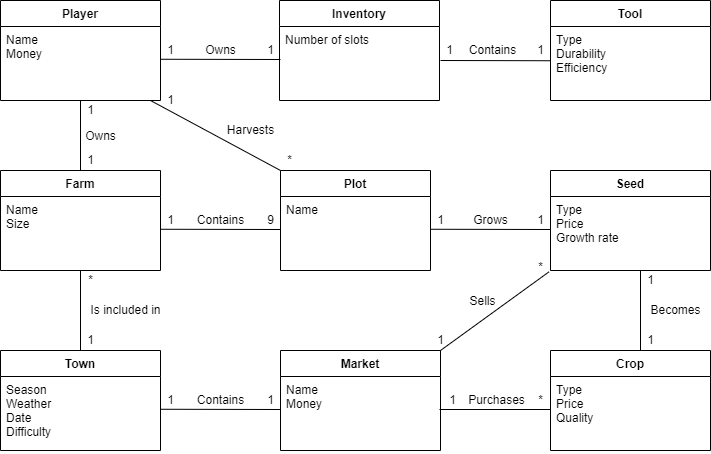

The diagram above was exported from draw.io. Its source (the exported page's mxGraphModel, read from the mxfile embedded in the PNG):
<mxGraphModel dx="1038" dy="547" grid="1" gridSize="10" guides="1" tooltips="1" connect="1" arrows="1" fold="1" page="1" pageScale="1" pageWidth="850" pageHeight="1100" math="0" shadow="0">
  <root>
    <mxCell id="0" />
    <mxCell id="1" parent="0" />
    <mxCell id="6kNP6ZLz5adaUinYLBMI-2" value="Town" style="swimlane;fontStyle=1;align=center;verticalAlign=top;childLayout=stackLayout;horizontal=1;startSize=26;horizontalStack=0;resizeParent=1;resizeParentMax=0;resizeLast=0;collapsible=1;marginBottom=0;" vertex="1" parent="1">
      <mxGeometry x="40" y="400" width="160" height="100" as="geometry" />
    </mxCell>
    <mxCell id="6kNP6ZLz5adaUinYLBMI-3" value="Season&#10;Weather&#10;Date&#10;Difficulty" style="text;strokeColor=none;fillColor=none;align=left;verticalAlign=top;spacingLeft=4;spacingRight=4;overflow=hidden;rotatable=0;points=[[0,0.5],[1,0.5]];portConstraint=eastwest;" vertex="1" parent="6kNP6ZLz5adaUinYLBMI-2">
      <mxGeometry y="26" width="160" height="74" as="geometry" />
    </mxCell>
    <mxCell id="6kNP6ZLz5adaUinYLBMI-4" value="" style="line;strokeWidth=1;fillColor=none;align=left;verticalAlign=middle;spacingTop=-1;spacingLeft=3;spacingRight=3;rotatable=0;labelPosition=right;points=[];portConstraint=eastwest;" vertex="1" parent="6kNP6ZLz5adaUinYLBMI-2">
      <mxGeometry y="100" width="160" as="geometry" />
    </mxCell>
    <mxCell id="6kNP6ZLz5adaUinYLBMI-6" value="Seed" style="swimlane;fontStyle=1;align=center;verticalAlign=top;childLayout=stackLayout;horizontal=1;startSize=26;horizontalStack=0;resizeParent=1;resizeParentMax=0;resizeLast=0;collapsible=1;marginBottom=0;" vertex="1" parent="1">
      <mxGeometry x="590" y="220" width="160" height="100" as="geometry" />
    </mxCell>
    <mxCell id="6kNP6ZLz5adaUinYLBMI-7" value="Type&#10;Price&#10;Growth rate" style="text;strokeColor=none;fillColor=none;align=left;verticalAlign=top;spacingLeft=4;spacingRight=4;overflow=hidden;rotatable=0;points=[[0,0.5],[1,0.5]];portConstraint=eastwest;" vertex="1" parent="6kNP6ZLz5adaUinYLBMI-6">
      <mxGeometry y="26" width="160" height="74" as="geometry" />
    </mxCell>
    <mxCell id="6kNP6ZLz5adaUinYLBMI-8" value="" style="line;strokeWidth=1;fillColor=none;align=left;verticalAlign=middle;spacingTop=-1;spacingLeft=3;spacingRight=3;rotatable=0;labelPosition=right;points=[];portConstraint=eastwest;" vertex="1" parent="6kNP6ZLz5adaUinYLBMI-6">
      <mxGeometry y="100" width="160" as="geometry" />
    </mxCell>
    <mxCell id="6kNP6ZLz5adaUinYLBMI-9" value="Plot" style="swimlane;fontStyle=1;align=center;verticalAlign=top;childLayout=stackLayout;horizontal=1;startSize=26;horizontalStack=0;resizeParent=1;resizeParentMax=0;resizeLast=0;collapsible=1;marginBottom=0;" vertex="1" parent="1">
      <mxGeometry x="320" y="220" width="150" height="100" as="geometry" />
    </mxCell>
    <mxCell id="6kNP6ZLz5adaUinYLBMI-10" value="Name" style="text;strokeColor=none;fillColor=none;align=left;verticalAlign=top;spacingLeft=4;spacingRight=4;overflow=hidden;rotatable=0;points=[[0,0.5],[1,0.5]];portConstraint=eastwest;" vertex="1" parent="6kNP6ZLz5adaUinYLBMI-9">
      <mxGeometry y="26" width="150" height="74" as="geometry" />
    </mxCell>
    <mxCell id="6kNP6ZLz5adaUinYLBMI-11" value="" style="line;strokeWidth=1;fillColor=none;align=left;verticalAlign=middle;spacingTop=-1;spacingLeft=3;spacingRight=3;rotatable=0;labelPosition=right;points=[];portConstraint=eastwest;" vertex="1" parent="6kNP6ZLz5adaUinYLBMI-9">
      <mxGeometry y="100" width="150" as="geometry" />
    </mxCell>
    <mxCell id="6kNP6ZLz5adaUinYLBMI-12" value="Tool" style="swimlane;fontStyle=1;align=center;verticalAlign=top;childLayout=stackLayout;horizontal=1;startSize=26;horizontalStack=0;resizeParent=1;resizeParentMax=0;resizeLast=0;collapsible=1;marginBottom=0;" vertex="1" parent="1">
      <mxGeometry x="590" y="50" width="160" height="100" as="geometry" />
    </mxCell>
    <mxCell id="6kNP6ZLz5adaUinYLBMI-13" value="Type&#10;Durability&#10;Efficiency" style="text;strokeColor=none;fillColor=none;align=left;verticalAlign=top;spacingLeft=4;spacingRight=4;overflow=hidden;rotatable=0;points=[[0,0.5],[1,0.5]];portConstraint=eastwest;" vertex="1" parent="6kNP6ZLz5adaUinYLBMI-12">
      <mxGeometry y="26" width="160" height="74" as="geometry" />
    </mxCell>
    <mxCell id="6kNP6ZLz5adaUinYLBMI-14" value="" style="line;strokeWidth=1;fillColor=none;align=left;verticalAlign=middle;spacingTop=-1;spacingLeft=3;spacingRight=3;rotatable=0;labelPosition=right;points=[];portConstraint=eastwest;" vertex="1" parent="6kNP6ZLz5adaUinYLBMI-12">
      <mxGeometry y="100" width="160" as="geometry" />
    </mxCell>
    <mxCell id="6kNP6ZLz5adaUinYLBMI-15" value="Crop" style="swimlane;fontStyle=1;align=center;verticalAlign=top;childLayout=stackLayout;horizontal=1;startSize=26;horizontalStack=0;resizeParent=1;resizeParentMax=0;resizeLast=0;collapsible=1;marginBottom=0;" vertex="1" parent="1">
      <mxGeometry x="590" y="400" width="160" height="100" as="geometry" />
    </mxCell>
    <mxCell id="6kNP6ZLz5adaUinYLBMI-16" value="Type&#10;Price&#10;Quality" style="text;strokeColor=none;fillColor=none;align=left;verticalAlign=top;spacingLeft=4;spacingRight=4;overflow=hidden;rotatable=0;points=[[0,0.5],[1,0.5]];portConstraint=eastwest;" vertex="1" parent="6kNP6ZLz5adaUinYLBMI-15">
      <mxGeometry y="26" width="160" height="74" as="geometry" />
    </mxCell>
    <mxCell id="6kNP6ZLz5adaUinYLBMI-17" value="" style="line;strokeWidth=1;fillColor=none;align=left;verticalAlign=middle;spacingTop=-1;spacingLeft=3;spacingRight=3;rotatable=0;labelPosition=right;points=[];portConstraint=eastwest;" vertex="1" parent="6kNP6ZLz5adaUinYLBMI-15">
      <mxGeometry y="100" width="160" as="geometry" />
    </mxCell>
    <mxCell id="6kNP6ZLz5adaUinYLBMI-18" value="Market" style="swimlane;fontStyle=1;align=center;verticalAlign=top;childLayout=stackLayout;horizontal=1;startSize=26;horizontalStack=0;resizeParent=1;resizeParentMax=0;resizeLast=0;collapsible=1;marginBottom=0;" vertex="1" parent="1">
      <mxGeometry x="320" y="400" width="160" height="100" as="geometry" />
    </mxCell>
    <mxCell id="6kNP6ZLz5adaUinYLBMI-19" value="Name&#10;Money" style="text;strokeColor=none;fillColor=none;align=left;verticalAlign=top;spacingLeft=4;spacingRight=4;overflow=hidden;rotatable=0;points=[[0,0.5],[1,0.5]];portConstraint=eastwest;" vertex="1" parent="6kNP6ZLz5adaUinYLBMI-18">
      <mxGeometry y="26" width="160" height="74" as="geometry" />
    </mxCell>
    <mxCell id="6kNP6ZLz5adaUinYLBMI-20" value="" style="line;strokeWidth=1;fillColor=none;align=left;verticalAlign=middle;spacingTop=-1;spacingLeft=3;spacingRight=3;rotatable=0;labelPosition=right;points=[];portConstraint=eastwest;" vertex="1" parent="6kNP6ZLz5adaUinYLBMI-18">
      <mxGeometry y="100" width="160" as="geometry" />
    </mxCell>
    <mxCell id="6kNP6ZLz5adaUinYLBMI-21" value="Farm" style="swimlane;fontStyle=1;align=center;verticalAlign=top;childLayout=stackLayout;horizontal=1;startSize=26;horizontalStack=0;resizeParent=1;resizeParentMax=0;resizeLast=0;collapsible=1;marginBottom=0;" vertex="1" parent="1">
      <mxGeometry x="40" y="220" width="160" height="100" as="geometry" />
    </mxCell>
    <mxCell id="6kNP6ZLz5adaUinYLBMI-22" value="Name&#10;Size" style="text;strokeColor=none;fillColor=none;align=left;verticalAlign=top;spacingLeft=4;spacingRight=4;overflow=hidden;rotatable=0;points=[[0,0.5],[1,0.5]];portConstraint=eastwest;" vertex="1" parent="6kNP6ZLz5adaUinYLBMI-21">
      <mxGeometry y="26" width="160" height="74" as="geometry" />
    </mxCell>
    <mxCell id="6kNP6ZLz5adaUinYLBMI-23" value="" style="line;strokeWidth=1;fillColor=none;align=left;verticalAlign=middle;spacingTop=-1;spacingLeft=3;spacingRight=3;rotatable=0;labelPosition=right;points=[];portConstraint=eastwest;" vertex="1" parent="6kNP6ZLz5adaUinYLBMI-21">
      <mxGeometry y="100" width="160" as="geometry" />
    </mxCell>
    <mxCell id="6kNP6ZLz5adaUinYLBMI-24" value="Player" style="swimlane;fontStyle=1;align=center;verticalAlign=top;childLayout=stackLayout;horizontal=1;startSize=26;horizontalStack=0;resizeParent=1;resizeParentMax=0;resizeLast=0;collapsible=1;marginBottom=0;" vertex="1" parent="1">
      <mxGeometry x="40" y="50" width="160" height="100" as="geometry" />
    </mxCell>
    <mxCell id="6kNP6ZLz5adaUinYLBMI-25" value="Name&#10;Money" style="text;strokeColor=none;fillColor=none;align=left;verticalAlign=top;spacingLeft=4;spacingRight=4;overflow=hidden;rotatable=0;points=[[0,0.5],[1,0.5]];portConstraint=eastwest;" vertex="1" parent="6kNP6ZLz5adaUinYLBMI-24">
      <mxGeometry y="26" width="160" height="74" as="geometry" />
    </mxCell>
    <mxCell id="6kNP6ZLz5adaUinYLBMI-26" value="" style="line;strokeWidth=1;fillColor=none;align=left;verticalAlign=middle;spacingTop=-1;spacingLeft=3;spacingRight=3;rotatable=0;labelPosition=right;points=[];portConstraint=eastwest;" vertex="1" parent="6kNP6ZLz5adaUinYLBMI-24">
      <mxGeometry y="100" width="160" as="geometry" />
    </mxCell>
    <mxCell id="6kNP6ZLz5adaUinYLBMI-29" value="" style="endArrow=none;html=1;rounded=0;exitX=0.02;exitY=0.988;exitDx=0;exitDy=0;exitPerimeter=0;" edge="1" parent="1">
      <mxGeometry width="50" height="50" relative="1" as="geometry">
        <mxPoint x="200.4000000000001" y="278.76" as="sourcePoint" />
        <mxPoint x="320" y="279" as="targetPoint" />
      </mxGeometry>
    </mxCell>
    <mxCell id="6kNP6ZLz5adaUinYLBMI-30" value="1" style="text;html=1;align=center;verticalAlign=middle;resizable=0;points=[];autosize=1;strokeColor=none;fillColor=none;" vertex="1" parent="1">
      <mxGeometry x="120" y="380" width="20" height="20" as="geometry" />
    </mxCell>
    <mxCell id="6kNP6ZLz5adaUinYLBMI-31" value="9" style="text;html=1;align=center;verticalAlign=middle;resizable=0;points=[];autosize=1;strokeColor=none;fillColor=none;" vertex="1" parent="1">
      <mxGeometry x="300" y="260" width="20" height="20" as="geometry" />
    </mxCell>
    <mxCell id="6kNP6ZLz5adaUinYLBMI-32" value="Contains" style="text;html=1;align=center;verticalAlign=middle;resizable=0;points=[];autosize=1;strokeColor=none;fillColor=none;" vertex="1" parent="1">
      <mxGeometry x="230" y="260" width="60" height="20" as="geometry" />
    </mxCell>
    <mxCell id="6kNP6ZLz5adaUinYLBMI-33" value="" style="endArrow=none;html=1;rounded=0;exitX=0.5;exitY=0;exitDx=0;exitDy=0;" edge="1" parent="1" source="6kNP6ZLz5adaUinYLBMI-21">
      <mxGeometry width="50" height="50" relative="1" as="geometry">
        <mxPoint x="120" y="210" as="sourcePoint" />
        <mxPoint x="120" y="150" as="targetPoint" />
      </mxGeometry>
    </mxCell>
    <mxCell id="6kNP6ZLz5adaUinYLBMI-34" value="1" style="text;html=1;align=center;verticalAlign=middle;resizable=0;points=[];autosize=1;strokeColor=none;fillColor=none;" vertex="1" parent="1">
      <mxGeometry x="120" y="150" width="20" height="20" as="geometry" />
    </mxCell>
    <mxCell id="6kNP6ZLz5adaUinYLBMI-35" value="1" style="text;html=1;align=center;verticalAlign=middle;resizable=0;points=[];autosize=1;strokeColor=none;fillColor=none;" vertex="1" parent="1">
      <mxGeometry x="200" y="260" width="20" height="20" as="geometry" />
    </mxCell>
    <mxCell id="6kNP6ZLz5adaUinYLBMI-37" value="1" style="text;html=1;align=center;verticalAlign=middle;resizable=0;points=[];autosize=1;strokeColor=none;fillColor=none;" vertex="1" parent="1">
      <mxGeometry x="120" y="200" width="20" height="20" as="geometry" />
    </mxCell>
    <mxCell id="6kNP6ZLz5adaUinYLBMI-38" value="Owns" style="text;html=1;align=center;verticalAlign=middle;resizable=0;points=[];autosize=1;strokeColor=none;fillColor=none;" vertex="1" parent="1">
      <mxGeometry x="115" y="176" width="50" height="20" as="geometry" />
    </mxCell>
    <mxCell id="6kNP6ZLz5adaUinYLBMI-40" value="" style="endArrow=none;html=1;rounded=0;entryX=0;entryY=0;entryDx=0;entryDy=0;" edge="1" parent="1" target="6kNP6ZLz5adaUinYLBMI-9">
      <mxGeometry width="50" height="50" relative="1" as="geometry">
        <mxPoint x="190" y="150" as="sourcePoint" />
        <mxPoint x="440" y="100" as="targetPoint" />
        <Array as="points" />
      </mxGeometry>
    </mxCell>
    <mxCell id="6kNP6ZLz5adaUinYLBMI-41" value="1" style="text;html=1;align=center;verticalAlign=middle;resizable=0;points=[];autosize=1;strokeColor=none;fillColor=none;" vertex="1" parent="1">
      <mxGeometry x="200" y="140" width="20" height="20" as="geometry" />
    </mxCell>
    <mxCell id="6kNP6ZLz5adaUinYLBMI-42" value="*" style="text;html=1;align=center;verticalAlign=middle;resizable=0;points=[];autosize=1;strokeColor=none;fillColor=none;" vertex="1" parent="1">
      <mxGeometry x="319" y="200" width="20" height="20" as="geometry" />
    </mxCell>
    <mxCell id="6kNP6ZLz5adaUinYLBMI-43" value="Harvests" style="text;html=1;align=center;verticalAlign=middle;resizable=0;points=[];autosize=1;strokeColor=none;fillColor=none;" vertex="1" parent="1">
      <mxGeometry x="260" y="170" width="60" height="20" as="geometry" />
    </mxCell>
    <mxCell id="6kNP6ZLz5adaUinYLBMI-44" value="" style="endArrow=none;html=1;rounded=0;exitX=0.5;exitY=0;exitDx=0;exitDy=0;" edge="1" parent="1" source="6kNP6ZLz5adaUinYLBMI-2">
      <mxGeometry width="50" height="50" relative="1" as="geometry">
        <mxPoint x="70" y="375" as="sourcePoint" />
        <mxPoint x="120" y="320" as="targetPoint" />
      </mxGeometry>
    </mxCell>
    <mxCell id="6kNP6ZLz5adaUinYLBMI-45" value="*" style="text;html=1;align=center;verticalAlign=middle;resizable=0;points=[];autosize=1;strokeColor=none;fillColor=none;" vertex="1" parent="1">
      <mxGeometry x="120" y="320" width="20" height="20" as="geometry" />
    </mxCell>
    <mxCell id="6kNP6ZLz5adaUinYLBMI-46" value="Is included in" style="text;html=1;align=center;verticalAlign=middle;resizable=0;points=[];autosize=1;strokeColor=none;fillColor=none;" vertex="1" parent="1">
      <mxGeometry x="120" y="350" width="90" height="20" as="geometry" />
    </mxCell>
    <mxCell id="6kNP6ZLz5adaUinYLBMI-47" value="" style="endArrow=none;html=1;rounded=0;exitX=0.02;exitY=0.988;exitDx=0;exitDy=0;exitPerimeter=0;" edge="1" parent="1">
      <mxGeometry width="50" height="50" relative="1" as="geometry">
        <mxPoint x="200.4000000000001" y="458.76" as="sourcePoint" />
        <mxPoint x="320" y="459" as="targetPoint" />
      </mxGeometry>
    </mxCell>
    <mxCell id="6kNP6ZLz5adaUinYLBMI-48" value="1" style="text;html=1;align=center;verticalAlign=middle;resizable=0;points=[];autosize=1;strokeColor=none;fillColor=none;" vertex="1" parent="1">
      <mxGeometry x="300" y="440" width="20" height="20" as="geometry" />
    </mxCell>
    <mxCell id="6kNP6ZLz5adaUinYLBMI-49" value="Contains" style="text;html=1;align=center;verticalAlign=middle;resizable=0;points=[];autosize=1;strokeColor=none;fillColor=none;" vertex="1" parent="1">
      <mxGeometry x="230" y="440" width="60" height="20" as="geometry" />
    </mxCell>
    <mxCell id="6kNP6ZLz5adaUinYLBMI-50" value="1" style="text;html=1;align=center;verticalAlign=middle;resizable=0;points=[];autosize=1;strokeColor=none;fillColor=none;" vertex="1" parent="1">
      <mxGeometry x="200" y="440" width="20" height="20" as="geometry" />
    </mxCell>
    <mxCell id="6kNP6ZLz5adaUinYLBMI-55" value="" style="endArrow=none;html=1;rounded=0;exitX=0.02;exitY=0.988;exitDx=0;exitDy=0;exitPerimeter=0;" edge="1" parent="1">
      <mxGeometry width="50" height="50" relative="1" as="geometry">
        <mxPoint x="470.4000000000001" y="278.76" as="sourcePoint" />
        <mxPoint x="590" y="279" as="targetPoint" />
      </mxGeometry>
    </mxCell>
    <mxCell id="6kNP6ZLz5adaUinYLBMI-56" value="1" style="text;html=1;align=center;verticalAlign=middle;resizable=0;points=[];autosize=1;strokeColor=none;fillColor=none;" vertex="1" parent="1">
      <mxGeometry x="570" y="260" width="20" height="20" as="geometry" />
    </mxCell>
    <mxCell id="6kNP6ZLz5adaUinYLBMI-57" value="Grows" style="text;html=1;align=center;verticalAlign=middle;resizable=0;points=[];autosize=1;strokeColor=none;fillColor=none;" vertex="1" parent="1">
      <mxGeometry x="505" y="260" width="50" height="20" as="geometry" />
    </mxCell>
    <mxCell id="6kNP6ZLz5adaUinYLBMI-58" value="1" style="text;html=1;align=center;verticalAlign=middle;resizable=0;points=[];autosize=1;strokeColor=none;fillColor=none;" vertex="1" parent="1">
      <mxGeometry x="470" y="260" width="20" height="20" as="geometry" />
    </mxCell>
    <mxCell id="6kNP6ZLz5adaUinYLBMI-60" value="1" style="text;html=1;align=center;verticalAlign=middle;resizable=0;points=[];autosize=1;strokeColor=none;fillColor=none;" vertex="1" parent="1">
      <mxGeometry x="680" y="380" width="20" height="20" as="geometry" />
    </mxCell>
    <mxCell id="6kNP6ZLz5adaUinYLBMI-61" value="Becomes" style="text;html=1;align=center;verticalAlign=middle;resizable=0;points=[];autosize=1;strokeColor=none;fillColor=none;" vertex="1" parent="1">
      <mxGeometry x="680" y="350" width="70" height="20" as="geometry" />
    </mxCell>
    <mxCell id="6kNP6ZLz5adaUinYLBMI-62" value="1" style="text;html=1;align=center;verticalAlign=middle;resizable=0;points=[];autosize=1;strokeColor=none;fillColor=none;" vertex="1" parent="1">
      <mxGeometry x="680" y="320" width="20" height="20" as="geometry" />
    </mxCell>
    <mxCell id="6kNP6ZLz5adaUinYLBMI-66" value="" style="endArrow=none;html=1;rounded=0;exitX=0.5;exitY=0;exitDx=0;exitDy=0;" edge="1" parent="1">
      <mxGeometry width="50" height="50" relative="1" as="geometry">
        <mxPoint x="680" y="400" as="sourcePoint" />
        <mxPoint x="680" y="320" as="targetPoint" />
      </mxGeometry>
    </mxCell>
    <mxCell id="6kNP6ZLz5adaUinYLBMI-67" value="Inventory" style="swimlane;fontStyle=1;align=center;verticalAlign=top;childLayout=stackLayout;horizontal=1;startSize=26;horizontalStack=0;resizeParent=1;resizeParentMax=0;resizeLast=0;collapsible=1;marginBottom=0;" vertex="1" parent="1">
      <mxGeometry x="319" y="50" width="160" height="100" as="geometry" />
    </mxCell>
    <mxCell id="6kNP6ZLz5adaUinYLBMI-68" value="Number of slots&#10;" style="text;strokeColor=none;fillColor=none;align=left;verticalAlign=top;spacingLeft=4;spacingRight=4;overflow=hidden;rotatable=0;points=[[0,0.5],[1,0.5]];portConstraint=eastwest;" vertex="1" parent="6kNP6ZLz5adaUinYLBMI-67">
      <mxGeometry y="26" width="160" height="74" as="geometry" />
    </mxCell>
    <mxCell id="6kNP6ZLz5adaUinYLBMI-69" value="" style="line;strokeWidth=1;fillColor=none;align=left;verticalAlign=middle;spacingTop=-1;spacingLeft=3;spacingRight=3;rotatable=0;labelPosition=right;points=[];portConstraint=eastwest;" vertex="1" parent="6kNP6ZLz5adaUinYLBMI-67">
      <mxGeometry y="100" width="160" as="geometry" />
    </mxCell>
    <mxCell id="6kNP6ZLz5adaUinYLBMI-70" value="" style="endArrow=none;html=1;rounded=0;exitX=0.02;exitY=0.988;exitDx=0;exitDy=0;exitPerimeter=0;" edge="1" parent="1">
      <mxGeometry width="50" height="50" relative="1" as="geometry">
        <mxPoint x="200.4000000000001" y="108.75999999999999" as="sourcePoint" />
        <mxPoint x="320" y="109" as="targetPoint" />
      </mxGeometry>
    </mxCell>
    <mxCell id="6kNP6ZLz5adaUinYLBMI-71" value="1" style="text;html=1;align=center;verticalAlign=middle;resizable=0;points=[];autosize=1;strokeColor=none;fillColor=none;" vertex="1" parent="1">
      <mxGeometry x="300" y="90" width="20" height="20" as="geometry" />
    </mxCell>
    <mxCell id="6kNP6ZLz5adaUinYLBMI-72" value="Owns" style="text;html=1;align=center;verticalAlign=middle;resizable=0;points=[];autosize=1;strokeColor=none;fillColor=none;" vertex="1" parent="1">
      <mxGeometry x="235" y="90" width="50" height="20" as="geometry" />
    </mxCell>
    <mxCell id="6kNP6ZLz5adaUinYLBMI-73" value="1" style="text;html=1;align=center;verticalAlign=middle;resizable=0;points=[];autosize=1;strokeColor=none;fillColor=none;" vertex="1" parent="1">
      <mxGeometry x="200" y="90" width="20" height="20" as="geometry" />
    </mxCell>
    <mxCell id="6kNP6ZLz5adaUinYLBMI-76" value="Contains" style="text;html=1;align=center;verticalAlign=middle;resizable=0;points=[];autosize=1;strokeColor=none;fillColor=none;" vertex="1" parent="1">
      <mxGeometry x="502" y="90" width="60" height="20" as="geometry" />
    </mxCell>
    <mxCell id="6kNP6ZLz5adaUinYLBMI-79" value="" style="endArrow=none;html=1;rounded=0;" edge="1" parent="1">
      <mxGeometry width="50" height="50" relative="1" as="geometry">
        <mxPoint x="480" y="110" as="sourcePoint" />
        <mxPoint x="590" y="110.24000000000001" as="targetPoint" />
      </mxGeometry>
    </mxCell>
    <mxCell id="6kNP6ZLz5adaUinYLBMI-80" value="1" style="text;html=1;align=center;verticalAlign=middle;resizable=0;points=[];autosize=1;strokeColor=none;fillColor=none;" vertex="1" parent="1">
      <mxGeometry x="479" y="90" width="20" height="20" as="geometry" />
    </mxCell>
    <mxCell id="6kNP6ZLz5adaUinYLBMI-82" value="1" style="text;html=1;align=center;verticalAlign=middle;resizable=0;points=[];autosize=1;strokeColor=none;fillColor=none;" vertex="1" parent="1">
      <mxGeometry x="570" y="90" width="20" height="20" as="geometry" />
    </mxCell>
    <mxCell id="6kNP6ZLz5adaUinYLBMI-84" value="" style="endArrow=none;html=1;rounded=0;entryX=-0.01;entryY=1.019;entryDx=0;entryDy=0;entryPerimeter=0;exitX=1;exitY=0;exitDx=0;exitDy=0;" edge="1" parent="1" source="6kNP6ZLz5adaUinYLBMI-18" target="6kNP6ZLz5adaUinYLBMI-7">
      <mxGeometry width="50" height="50" relative="1" as="geometry">
        <mxPoint x="390" y="440" as="sourcePoint" />
        <mxPoint x="440" y="390" as="targetPoint" />
        <Array as="points" />
      </mxGeometry>
    </mxCell>
    <mxCell id="6kNP6ZLz5adaUinYLBMI-85" value="1" style="text;html=1;align=center;verticalAlign=middle;resizable=0;points=[];autosize=1;strokeColor=none;fillColor=none;" vertex="1" parent="1">
      <mxGeometry x="470" y="380" width="20" height="20" as="geometry" />
    </mxCell>
    <mxCell id="6kNP6ZLz5adaUinYLBMI-86" value="*" style="text;html=1;align=center;verticalAlign=middle;resizable=0;points=[];autosize=1;strokeColor=none;fillColor=none;" vertex="1" parent="1">
      <mxGeometry x="570" y="307" width="20" height="20" as="geometry" />
    </mxCell>
    <mxCell id="6kNP6ZLz5adaUinYLBMI-88" value="Sells" style="text;html=1;align=center;verticalAlign=middle;resizable=0;points=[];autosize=1;strokeColor=none;fillColor=none;" vertex="1" parent="1">
      <mxGeometry x="502" y="341" width="40" height="20" as="geometry" />
    </mxCell>
    <mxCell id="6kNP6ZLz5adaUinYLBMI-89" value="" style="endArrow=none;html=1;rounded=0;exitX=0.02;exitY=0.988;exitDx=0;exitDy=0;exitPerimeter=0;" edge="1" parent="1">
      <mxGeometry width="50" height="50" relative="1" as="geometry">
        <mxPoint x="479.0000000000001" y="459" as="sourcePoint" />
        <mxPoint x="590" y="459" as="targetPoint" />
      </mxGeometry>
    </mxCell>
    <mxCell id="6kNP6ZLz5adaUinYLBMI-90" value="1" style="text;html=1;align=center;verticalAlign=middle;resizable=0;points=[];autosize=1;strokeColor=none;fillColor=none;" vertex="1" parent="1">
      <mxGeometry x="482" y="440" width="20" height="20" as="geometry" />
    </mxCell>
    <mxCell id="6kNP6ZLz5adaUinYLBMI-91" value="*" style="text;html=1;align=center;verticalAlign=middle;resizable=0;points=[];autosize=1;strokeColor=none;fillColor=none;" vertex="1" parent="1">
      <mxGeometry x="570" y="440" width="20" height="20" as="geometry" />
    </mxCell>
    <mxCell id="6kNP6ZLz5adaUinYLBMI-93" value="Purchases" style="text;html=1;align=center;verticalAlign=middle;resizable=0;points=[];autosize=1;strokeColor=none;fillColor=none;" vertex="1" parent="1">
      <mxGeometry x="501" y="440" width="70" height="20" as="geometry" />
    </mxCell>
  </root>
</mxGraphModel>